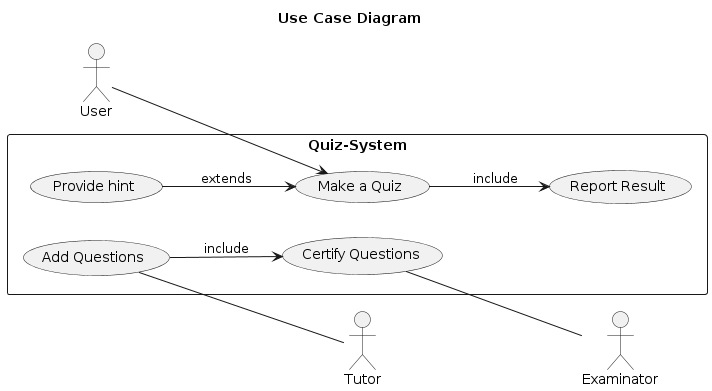

The diagram above was rendered by PlantUML. Its source (embedded in the PNG):
@startuml
title Use Case Diagram

actor User as U
actor Tutor as T
actor Examinator as E

left to right direction
skinparam monochrome true
skinparam packageStyle rectangle

rectangle "Quiz-System" {
    U --> (Make a Quiz)
    (Make a Quiz) --> (Report Result) : include
    (Provide hint) --> (Make a Quiz) : extends
    (Add Questions) -- T
    (Certify Questions) -- E
    (Add Questions) --> (Certify Questions) : include
}
@enduml